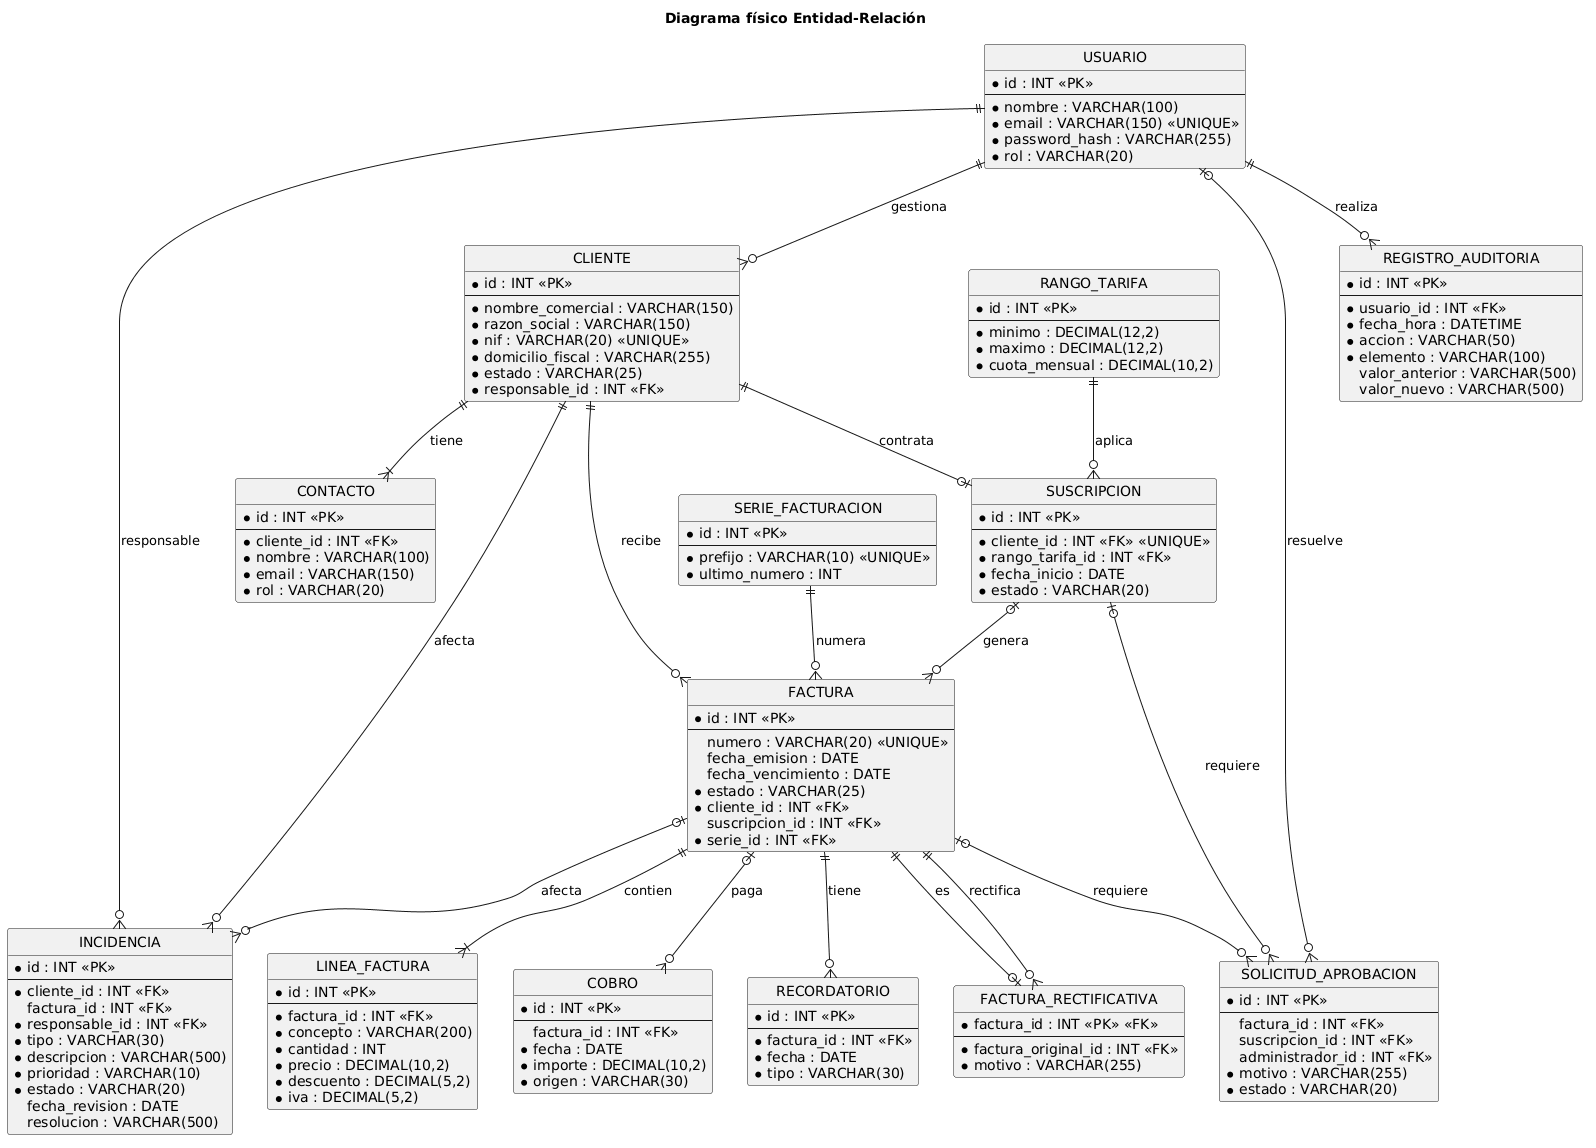

The diagram above was rendered by PlantUML. Its source (embedded in the PNG):
@startuml
title Diagrama físico Entidad-Relación

hide circle

entity "USUARIO" as USUARIO {
  * id : INT <<PK>>
  --
  * nombre : VARCHAR(100)
  * email : VARCHAR(150) <<UNIQUE>>
  * password_hash : VARCHAR(255)
  * rol : VARCHAR(20)
}

entity "CLIENTE" as CLIENTE {
  * id : INT <<PK>>
  --
  * nombre_comercial : VARCHAR(150)
  * razon_social : VARCHAR(150)
  * nif : VARCHAR(20) <<UNIQUE>>
  * domicilio_fiscal : VARCHAR(255)
  * estado : VARCHAR(25)
  * responsable_id : INT <<FK>>
}

entity "CONTACTO" as CONTACTO {
  * id : INT <<PK>>
  --
  * cliente_id : INT <<FK>>
  * nombre : VARCHAR(100)
  * email : VARCHAR(150)
  * rol : VARCHAR(20)
}

entity "SUSCRIPCION" as SUSCRIPCION {
  * id : INT <<PK>>
  --
  * cliente_id : INT <<FK>> <<UNIQUE>>
  * rango_tarifa_id : INT <<FK>>
  * fecha_inicio : DATE
  * estado : VARCHAR(20)
}

entity "RANGO_TARIFA" as RANGO_TARIFA {
  * id : INT <<PK>>
  --
  * minimo : DECIMAL(12,2)
  * maximo : DECIMAL(12,2)
  * cuota_mensual : DECIMAL(10,2)
}

entity "FACTURA" as FACTURA {
  * id : INT <<PK>>
  --
  numero : VARCHAR(20) <<UNIQUE>>
  fecha_emision : DATE
  fecha_vencimiento : DATE
  * estado : VARCHAR(25)
  * cliente_id : INT <<FK>>
  suscripcion_id : INT <<FK>>
  * serie_id : INT <<FK>>
}

entity "SERIE_FACTURACION" as SERIE_FACTURACION {
  * id : INT <<PK>>
  --
  * prefijo : VARCHAR(10) <<UNIQUE>>
  * ultimo_numero : INT
}

entity "FACTURA_RECTIFICATIVA" as FACTURA_RECTIFICATIVA {
  * factura_id : INT <<PK>> <<FK>>
  --
  * factura_original_id : INT <<FK>>
  * motivo : VARCHAR(255)
}

entity "LINEA_FACTURA" as LINEA_FACTURA {
  * id : INT <<PK>>
  --
  * factura_id : INT <<FK>>
  * concepto : VARCHAR(200)
  * cantidad : INT
  * precio : DECIMAL(10,2)
  * descuento : DECIMAL(5,2)
  * iva : DECIMAL(5,2)
}

entity "COBRO" as COBRO {
  * id : INT <<PK>>
  --
  factura_id : INT <<FK>>
  * fecha : DATE
  * importe : DECIMAL(10,2)
  * origen : VARCHAR(30)
}

entity "RECORDATORIO" as RECORDATORIO {
  * id : INT <<PK>>
  --
  * factura_id : INT <<FK>>
  * fecha : DATE
  * tipo : VARCHAR(30)
}

entity "SOLICITUD_APROBACION" as SOLICITUD_APROBACION {
  * id : INT <<PK>>
  --
  factura_id : INT <<FK>>
  suscripcion_id : INT <<FK>>
  administrador_id : INT <<FK>>
  * motivo : VARCHAR(255)
  * estado : VARCHAR(20)
}

entity "INCIDENCIA" as INCIDENCIA {
  * id : INT <<PK>>
  --
  * cliente_id : INT <<FK>>
  factura_id : INT <<FK>>
  * responsable_id : INT <<FK>>
  * tipo : VARCHAR(30)
  * descripcion : VARCHAR(500)
  * prioridad : VARCHAR(10)
  * estado : VARCHAR(20)
  fecha_revision : DATE
  resolucion : VARCHAR(500)
}

entity "REGISTRO_AUDITORIA" as REGISTRO_AUDITORIA {
  * id : INT <<PK>>
  --
  * usuario_id : INT <<FK>>
  * fecha_hora : DATETIME
  * accion : VARCHAR(50)
  * elemento : VARCHAR(100)
  valor_anterior : VARCHAR(500)
  valor_nuevo : VARCHAR(500)
}

USUARIO ||--o{ CLIENTE : gestiona
CLIENTE ||--|{ CONTACTO : tiene
CLIENTE ||--o| SUSCRIPCION : contrata
RANGO_TARIFA ||--o{ SUSCRIPCION : aplica
CLIENTE ||--o{ FACTURA : recibe
SUSCRIPCION |o--o{ FACTURA : genera
FACTURA ||--|{ LINEA_FACTURA : contien
FACTURA ||--o| FACTURA_RECTIFICATIVA : es
FACTURA ||--o{ FACTURA_RECTIFICATIVA : rectifica
FACTURA |o--o{ COBRO : paga
FACTURA ||--o{ RECORDATORIO : tiene
FACTURA |o--o{ SOLICITUD_APROBACION : requiere
USUARIO |o--o{ SOLICITUD_APROBACION : resuelve
SUSCRIPCION |o--o{ SOLICITUD_APROBACION : requiere
SERIE_FACTURACION ||--o{ FACTURA : numera
CLIENTE ||--o{ INCIDENCIA : afecta
FACTURA |o--o{ INCIDENCIA : afecta
USUARIO ||--o{ INCIDENCIA : responsable
USUARIO ||--o{ REGISTRO_AUDITORIA : realiza
@enduml